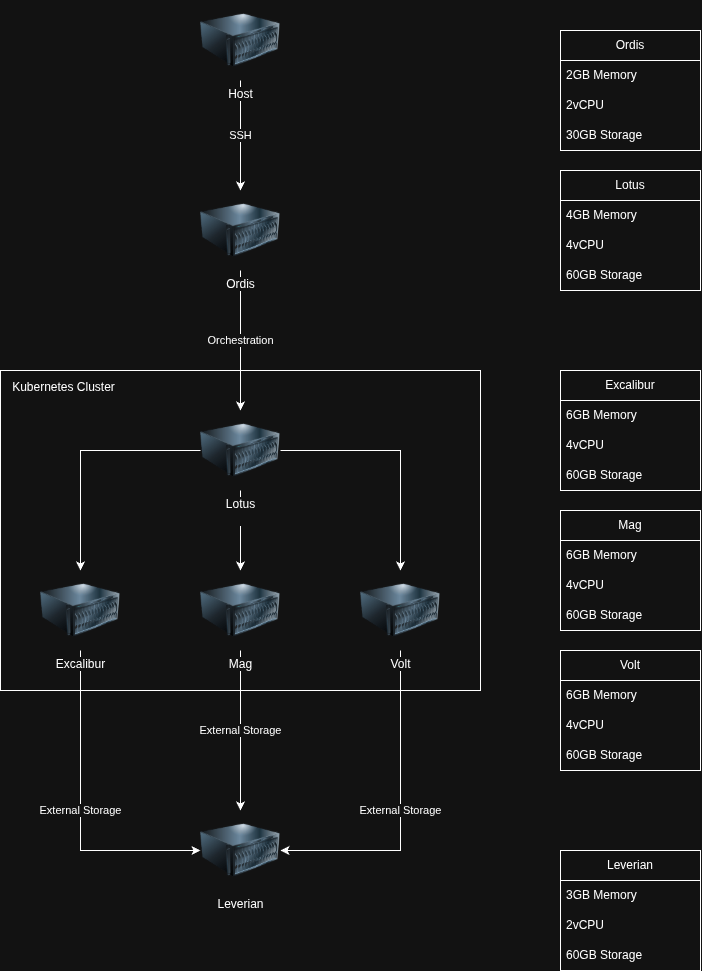

The diagram above was exported from draw.io. Its source (the exported page's mxGraphModel, read from the mxfile embedded in the PNG):
<mxGraphModel dx="2054" dy="2298" grid="1" gridSize="10" guides="1" tooltips="1" connect="1" arrows="1" fold="1" page="1" pageScale="1" pageWidth="850" pageHeight="1100" math="0" shadow="0">
  <root>
    <mxCell id="0" />
    <mxCell id="1" parent="0" />
    <mxCell id="UJD-xF_1vRfciqaQEtf3-19" connectable="0" parent="1" style="group" value="" vertex="1">
      <mxGeometry height="320" width="480" x="120" y="80" as="geometry" />
    </mxCell>
    <mxCell id="UJD-xF_1vRfciqaQEtf3-16" parent="UJD-xF_1vRfciqaQEtf3-19" style="rounded=0;whiteSpace=wrap;html=1;" value="" vertex="1">
      <mxGeometry height="320" width="480" as="geometry" />
    </mxCell>
    <mxCell id="UJD-xF_1vRfciqaQEtf3-17" parent="UJD-xF_1vRfciqaQEtf3-19" style="text;html=1;whiteSpace=wrap;strokeColor=none;fillColor=none;align=center;verticalAlign=middle;rounded=0;" value="Kubernetes Cluster" vertex="1">
      <mxGeometry height="33.103448275862064" width="127.3469387755102" as="geometry" />
    </mxCell>
    <mxCell id="UJD-xF_1vRfciqaQEtf3-12" edge="1" parent="1" source="aop8boIi5DlGvQZp31T5-1" style="edgeStyle=orthogonalEdgeStyle;rounded=0;orthogonalLoop=1;jettySize=auto;html=1;" target="UJD-xF_1vRfciqaQEtf3-9" value="External Storage">
      <mxGeometry relative="1" as="geometry" />
    </mxCell>
    <mxCell id="aop8boIi5DlGvQZp31T5-1" parent="1" style="image;html=1;image=img/lib/clip_art/computers/Server_128x128.png" value="Mag" vertex="1">
      <mxGeometry height="80" width="80" x="320" y="280" as="geometry" />
    </mxCell>
    <mxCell id="aop8boIi5DlGvQZp31T5-5" edge="1" parent="1" source="aop8boIi5DlGvQZp31T5-2" style="edgeStyle=orthogonalEdgeStyle;rounded=0;orthogonalLoop=1;jettySize=auto;html=1;" target="aop8boIi5DlGvQZp31T5-1" value="">
      <mxGeometry relative="1" as="geometry" />
    </mxCell>
    <mxCell id="aop8boIi5DlGvQZp31T5-7" edge="1" parent="1" source="aop8boIi5DlGvQZp31T5-2" style="edgeStyle=orthogonalEdgeStyle;rounded=0;orthogonalLoop=1;jettySize=auto;html=1;" target="aop8boIi5DlGvQZp31T5-3">
      <mxGeometry relative="1" as="geometry" />
    </mxCell>
    <mxCell id="aop8boIi5DlGvQZp31T5-8" edge="1" parent="1" source="aop8boIi5DlGvQZp31T5-2" style="edgeStyle=orthogonalEdgeStyle;rounded=0;orthogonalLoop=1;jettySize=auto;html=1;" target="aop8boIi5DlGvQZp31T5-4">
      <mxGeometry relative="1" as="geometry" />
    </mxCell>
    <mxCell id="aop8boIi5DlGvQZp31T5-2" parent="1" style="image;html=1;image=img/lib/clip_art/computers/Server_128x128.png" value="Lotus&lt;div&gt;&lt;br&gt;&lt;/div&gt;" vertex="1">
      <mxGeometry height="80" width="80" x="320" y="120" as="geometry" />
    </mxCell>
    <mxCell id="UJD-xF_1vRfciqaQEtf3-10" edge="1" parent="1" source="aop8boIi5DlGvQZp31T5-3" style="edgeStyle=orthogonalEdgeStyle;rounded=0;orthogonalLoop=1;jettySize=auto;html=1;entryX=1;entryY=0.5;entryDx=0;entryDy=0;exitX=0.5;exitY=1;exitDx=0;exitDy=0;" target="UJD-xF_1vRfciqaQEtf3-9" value="External Storage">
      <mxGeometry relative="1" as="geometry" />
    </mxCell>
    <mxCell id="aop8boIi5DlGvQZp31T5-3" parent="1" style="image;html=1;image=img/lib/clip_art/computers/Server_128x128.png" value="Volt" vertex="1">
      <mxGeometry height="80" width="80" x="480" y="280" as="geometry" />
    </mxCell>
    <mxCell id="UJD-xF_1vRfciqaQEtf3-11" edge="1" parent="1" source="aop8boIi5DlGvQZp31T5-4" style="edgeStyle=orthogonalEdgeStyle;rounded=0;orthogonalLoop=1;jettySize=auto;html=1;entryX=0;entryY=0.5;entryDx=0;entryDy=0;exitX=0.5;exitY=1;exitDx=0;exitDy=0;" target="UJD-xF_1vRfciqaQEtf3-9" value="External Storage">
      <mxGeometry relative="1" as="geometry" />
    </mxCell>
    <mxCell id="aop8boIi5DlGvQZp31T5-4" parent="1" style="image;html=1;image=img/lib/clip_art/computers/Server_128x128.png" value="Excalibur" vertex="1">
      <mxGeometry height="80" width="80" x="160" y="280" as="geometry" />
    </mxCell>
    <mxCell id="aop8boIi5DlGvQZp31T5-9" parent="1" style="swimlane;fontStyle=0;childLayout=stackLayout;horizontal=1;startSize=30;horizontalStack=0;resizeParent=1;resizeParentMax=0;resizeLast=0;collapsible=1;marginBottom=0;whiteSpace=wrap;html=1;" value="Excalibur" vertex="1">
      <mxGeometry height="120" width="140" x="680" y="80" as="geometry" />
    </mxCell>
    <mxCell id="aop8boIi5DlGvQZp31T5-10" parent="aop8boIi5DlGvQZp31T5-9" style="text;strokeColor=none;fillColor=none;align=left;verticalAlign=middle;spacingLeft=4;spacingRight=4;overflow=hidden;points=[[0,0.5],[1,0.5]];portConstraint=eastwest;rotatable=0;whiteSpace=wrap;html=1;" value="6GB Memory" vertex="1">
      <mxGeometry height="30" width="140" y="30" as="geometry" />
    </mxCell>
    <mxCell id="aop8boIi5DlGvQZp31T5-11" parent="aop8boIi5DlGvQZp31T5-9" style="text;strokeColor=none;fillColor=none;align=left;verticalAlign=middle;spacingLeft=4;spacingRight=4;overflow=hidden;points=[[0,0.5],[1,0.5]];portConstraint=eastwest;rotatable=0;whiteSpace=wrap;html=1;" value="4vCPU" vertex="1">
      <mxGeometry height="30" width="140" y="60" as="geometry" />
    </mxCell>
    <mxCell id="aop8boIi5DlGvQZp31T5-12" parent="aop8boIi5DlGvQZp31T5-9" style="text;strokeColor=none;fillColor=none;align=left;verticalAlign=middle;spacingLeft=4;spacingRight=4;overflow=hidden;points=[[0,0.5],[1,0.5]];portConstraint=eastwest;rotatable=0;whiteSpace=wrap;html=1;" value="60GB Storage" vertex="1">
      <mxGeometry height="30" width="140" y="90" as="geometry" />
    </mxCell>
    <mxCell id="aop8boIi5DlGvQZp31T5-21" parent="1" style="swimlane;fontStyle=0;childLayout=stackLayout;horizontal=1;startSize=30;horizontalStack=0;resizeParent=1;resizeParentMax=0;resizeLast=0;collapsible=1;marginBottom=0;whiteSpace=wrap;html=1;" value="Mag" vertex="1">
      <mxGeometry height="120" width="140" x="680" y="220" as="geometry" />
    </mxCell>
    <mxCell id="aop8boIi5DlGvQZp31T5-22" parent="aop8boIi5DlGvQZp31T5-21" style="text;strokeColor=none;fillColor=none;align=left;verticalAlign=middle;spacingLeft=4;spacingRight=4;overflow=hidden;points=[[0,0.5],[1,0.5]];portConstraint=eastwest;rotatable=0;whiteSpace=wrap;html=1;" value="6GB Memory" vertex="1">
      <mxGeometry height="30" width="140" y="30" as="geometry" />
    </mxCell>
    <mxCell id="aop8boIi5DlGvQZp31T5-23" parent="aop8boIi5DlGvQZp31T5-21" style="text;strokeColor=none;fillColor=none;align=left;verticalAlign=middle;spacingLeft=4;spacingRight=4;overflow=hidden;points=[[0,0.5],[1,0.5]];portConstraint=eastwest;rotatable=0;whiteSpace=wrap;html=1;" value="4vCPU" vertex="1">
      <mxGeometry height="30" width="140" y="60" as="geometry" />
    </mxCell>
    <mxCell id="aop8boIi5DlGvQZp31T5-24" parent="aop8boIi5DlGvQZp31T5-21" style="text;strokeColor=none;fillColor=none;align=left;verticalAlign=middle;spacingLeft=4;spacingRight=4;overflow=hidden;points=[[0,0.5],[1,0.5]];portConstraint=eastwest;rotatable=0;whiteSpace=wrap;html=1;" value="60GB Storage" vertex="1">
      <mxGeometry height="30" width="140" y="90" as="geometry" />
    </mxCell>
    <mxCell id="aop8boIi5DlGvQZp31T5-25" parent="1" style="swimlane;fontStyle=0;childLayout=stackLayout;horizontal=1;startSize=30;horizontalStack=0;resizeParent=1;resizeParentMax=0;resizeLast=0;collapsible=1;marginBottom=0;whiteSpace=wrap;html=1;" value="Volt" vertex="1">
      <mxGeometry height="120" width="140" x="680" y="360" as="geometry" />
    </mxCell>
    <mxCell id="aop8boIi5DlGvQZp31T5-26" parent="aop8boIi5DlGvQZp31T5-25" style="text;strokeColor=none;fillColor=none;align=left;verticalAlign=middle;spacingLeft=4;spacingRight=4;overflow=hidden;points=[[0,0.5],[1,0.5]];portConstraint=eastwest;rotatable=0;whiteSpace=wrap;html=1;" value="6GB Memory" vertex="1">
      <mxGeometry height="30" width="140" y="30" as="geometry" />
    </mxCell>
    <mxCell id="aop8boIi5DlGvQZp31T5-27" parent="aop8boIi5DlGvQZp31T5-25" style="text;strokeColor=none;fillColor=none;align=left;verticalAlign=middle;spacingLeft=4;spacingRight=4;overflow=hidden;points=[[0,0.5],[1,0.5]];portConstraint=eastwest;rotatable=0;whiteSpace=wrap;html=1;" value="4vCPU" vertex="1">
      <mxGeometry height="30" width="140" y="60" as="geometry" />
    </mxCell>
    <mxCell id="aop8boIi5DlGvQZp31T5-28" parent="aop8boIi5DlGvQZp31T5-25" style="text;strokeColor=none;fillColor=none;align=left;verticalAlign=middle;spacingLeft=4;spacingRight=4;overflow=hidden;points=[[0,0.5],[1,0.5]];portConstraint=eastwest;rotatable=0;whiteSpace=wrap;html=1;" value="60GB Storage" vertex="1">
      <mxGeometry height="30" width="140" y="90" as="geometry" />
    </mxCell>
    <mxCell id="aop8boIi5DlGvQZp31T5-29" parent="1" style="swimlane;fontStyle=0;childLayout=stackLayout;horizontal=1;startSize=30;horizontalStack=0;resizeParent=1;resizeParentMax=0;resizeLast=0;collapsible=1;marginBottom=0;whiteSpace=wrap;html=1;" value="Lotus" vertex="1">
      <mxGeometry height="120" width="140" x="680" y="-120" as="geometry" />
    </mxCell>
    <mxCell id="aop8boIi5DlGvQZp31T5-30" parent="aop8boIi5DlGvQZp31T5-29" style="text;strokeColor=none;fillColor=none;align=left;verticalAlign=middle;spacingLeft=4;spacingRight=4;overflow=hidden;points=[[0,0.5],[1,0.5]];portConstraint=eastwest;rotatable=0;whiteSpace=wrap;html=1;" value="4GB Memory" vertex="1">
      <mxGeometry height="30" width="140" y="30" as="geometry" />
    </mxCell>
    <mxCell id="aop8boIi5DlGvQZp31T5-31" parent="aop8boIi5DlGvQZp31T5-29" style="text;strokeColor=none;fillColor=none;align=left;verticalAlign=middle;spacingLeft=4;spacingRight=4;overflow=hidden;points=[[0,0.5],[1,0.5]];portConstraint=eastwest;rotatable=0;whiteSpace=wrap;html=1;" value="4vCPU" vertex="1">
      <mxGeometry height="30" width="140" y="60" as="geometry" />
    </mxCell>
    <mxCell id="aop8boIi5DlGvQZp31T5-32" parent="aop8boIi5DlGvQZp31T5-29" style="text;strokeColor=none;fillColor=none;align=left;verticalAlign=middle;spacingLeft=4;spacingRight=4;overflow=hidden;points=[[0,0.5],[1,0.5]];portConstraint=eastwest;rotatable=0;whiteSpace=wrap;html=1;" value="60GB Storage" vertex="1">
      <mxGeometry height="30" width="140" y="90" as="geometry" />
    </mxCell>
    <mxCell id="UJD-xF_1vRfciqaQEtf3-8" edge="1" parent="1" source="UJD-xF_1vRfciqaQEtf3-1" style="edgeStyle=orthogonalEdgeStyle;rounded=0;orthogonalLoop=1;jettySize=auto;html=1;" target="aop8boIi5DlGvQZp31T5-2" value="Orchestration">
      <mxGeometry relative="1" as="geometry" />
    </mxCell>
    <mxCell id="UJD-xF_1vRfciqaQEtf3-1" parent="1" style="image;html=1;image=img/lib/clip_art/computers/Server_128x128.png" value="&lt;div&gt;Ordis&lt;/div&gt;" vertex="1">
      <mxGeometry height="80" width="80" x="320" y="-100" as="geometry" />
    </mxCell>
    <mxCell id="UJD-xF_1vRfciqaQEtf3-4" parent="1" style="swimlane;fontStyle=0;childLayout=stackLayout;horizontal=1;startSize=30;horizontalStack=0;resizeParent=1;resizeParentMax=0;resizeLast=0;collapsible=1;marginBottom=0;whiteSpace=wrap;html=1;" value="Ordis" vertex="1">
      <mxGeometry height="120" width="140" x="680" y="-260" as="geometry" />
    </mxCell>
    <mxCell id="UJD-xF_1vRfciqaQEtf3-5" parent="UJD-xF_1vRfciqaQEtf3-4" style="text;strokeColor=none;fillColor=none;align=left;verticalAlign=middle;spacingLeft=4;spacingRight=4;overflow=hidden;points=[[0,0.5],[1,0.5]];portConstraint=eastwest;rotatable=0;whiteSpace=wrap;html=1;" value="2GB Memory" vertex="1">
      <mxGeometry height="30" width="140" y="30" as="geometry" />
    </mxCell>
    <mxCell id="UJD-xF_1vRfciqaQEtf3-6" parent="UJD-xF_1vRfciqaQEtf3-4" style="text;strokeColor=none;fillColor=none;align=left;verticalAlign=middle;spacingLeft=4;spacingRight=4;overflow=hidden;points=[[0,0.5],[1,0.5]];portConstraint=eastwest;rotatable=0;whiteSpace=wrap;html=1;" value="2vCPU" vertex="1">
      <mxGeometry height="30" width="140" y="60" as="geometry" />
    </mxCell>
    <mxCell id="UJD-xF_1vRfciqaQEtf3-7" parent="UJD-xF_1vRfciqaQEtf3-4" style="text;strokeColor=none;fillColor=none;align=left;verticalAlign=middle;spacingLeft=4;spacingRight=4;overflow=hidden;points=[[0,0.5],[1,0.5]];portConstraint=eastwest;rotatable=0;whiteSpace=wrap;html=1;" value="30GB Storage" vertex="1">
      <mxGeometry height="30" width="140" y="90" as="geometry" />
    </mxCell>
    <mxCell id="UJD-xF_1vRfciqaQEtf3-9" parent="1" style="image;html=1;image=img/lib/clip_art/computers/Server_128x128.png" value="Leverian" vertex="1">
      <mxGeometry height="80" width="80" x="320" y="520" as="geometry" />
    </mxCell>
    <mxCell id="UJD-xF_1vRfciqaQEtf3-21" edge="1" parent="1" source="UJD-xF_1vRfciqaQEtf3-20" style="edgeStyle=orthogonalEdgeStyle;rounded=0;orthogonalLoop=1;jettySize=auto;html=1;" target="UJD-xF_1vRfciqaQEtf3-1" value="SSH">
      <mxGeometry relative="1" as="geometry" />
    </mxCell>
    <mxCell id="UJD-xF_1vRfciqaQEtf3-20" parent="1" style="image;html=1;image=img/lib/clip_art/computers/Server_128x128.png" value="&lt;div&gt;Host&lt;/div&gt;" vertex="1">
      <mxGeometry height="80" width="80" x="320" y="-290" as="geometry" />
    </mxCell>
    <mxCell id="UJD-xF_1vRfciqaQEtf3-22" parent="1" style="swimlane;fontStyle=0;childLayout=stackLayout;horizontal=1;startSize=30;horizontalStack=0;resizeParent=1;resizeParentMax=0;resizeLast=0;collapsible=1;marginBottom=0;whiteSpace=wrap;html=1;" value="Leverian" vertex="1">
      <mxGeometry height="120" width="140" x="680" y="560" as="geometry" />
    </mxCell>
    <mxCell id="UJD-xF_1vRfciqaQEtf3-23" parent="UJD-xF_1vRfciqaQEtf3-22" style="text;strokeColor=none;fillColor=none;align=left;verticalAlign=middle;spacingLeft=4;spacingRight=4;overflow=hidden;points=[[0,0.5],[1,0.5]];portConstraint=eastwest;rotatable=0;whiteSpace=wrap;html=1;" value="3GB Memory" vertex="1">
      <mxGeometry height="30" width="140" y="30" as="geometry" />
    </mxCell>
    <mxCell id="UJD-xF_1vRfciqaQEtf3-24" parent="UJD-xF_1vRfciqaQEtf3-22" style="text;strokeColor=none;fillColor=none;align=left;verticalAlign=middle;spacingLeft=4;spacingRight=4;overflow=hidden;points=[[0,0.5],[1,0.5]];portConstraint=eastwest;rotatable=0;whiteSpace=wrap;html=1;" value="2vCPU" vertex="1">
      <mxGeometry height="30" width="140" y="60" as="geometry" />
    </mxCell>
    <mxCell id="UJD-xF_1vRfciqaQEtf3-25" parent="UJD-xF_1vRfciqaQEtf3-22" style="text;strokeColor=none;fillColor=none;align=left;verticalAlign=middle;spacingLeft=4;spacingRight=4;overflow=hidden;points=[[0,0.5],[1,0.5]];portConstraint=eastwest;rotatable=0;whiteSpace=wrap;html=1;" value="60GB Storage" vertex="1">
      <mxGeometry height="30" width="140" y="90" as="geometry" />
    </mxCell>
  </root>
</mxGraphModel>